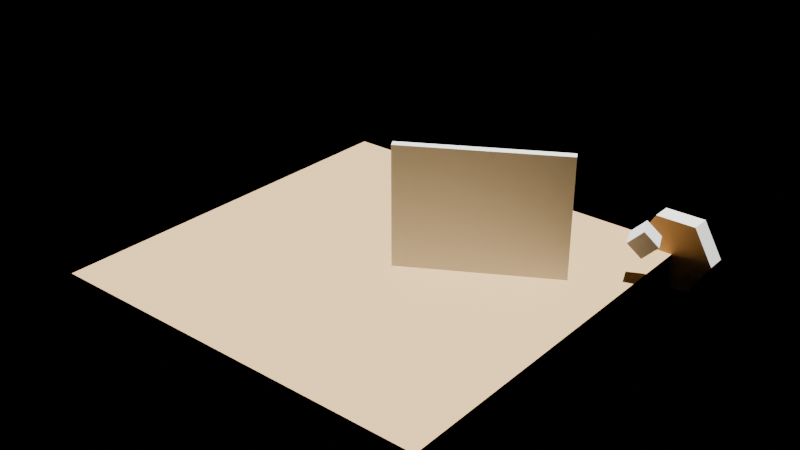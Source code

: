 # Source: scene_4_0_zstd.blend  (saved by Blender 4.0.36; exported with 4.5.12 LTS)
import bpy
from mathutils import Matrix  # noqa: F401  (used for matrix-valued properties, if any)

bpy.ops.wm.read_factory_settings(use_empty=True)
scene = bpy.context.scene
scene.name = 'Scene'

# ---- collections
col_structure = bpy.data.collections.new('Structure'); scene.collection.children.link(col_structure)
col_furniture = bpy.data.collections.new('Furniture'); scene.collection.children.link(col_furniture)

# ---- materials (node trees are filled in below, after node groups)
mat_concrete = bpy.data.materials.new('Concrete')
mat_concrete.use_transparent_shadow = False
mat_concrete.diffuse_color = (0.8, 0.8, 0.75, 1.0)
mat_wood = bpy.data.materials.new('Wood')
mat_wood.use_transparent_shadow = False
mat_wood.diffuse_color = (0.6, 0.4, 0.2, 0.5)

# ---- material node trees

# ---- lights
light_sun = bpy.data.lights.new('Sun', 'SUN')
light_sun.transmission_factor = 0.0

# ---- meshes
me_wall_block_mesh = bpy.data.meshes.new('Wall Block Mesh')
me_wall_block_mesh.from_pydata([(-0.5, -0.5, -0.5), (0.5, -0.5, -0.5), (0.5, 0.5, -0.5), (-0.5, 0.5, -0.5), (-0.5, -0.5, 0.5), (0.5, -0.5, 0.5), (0.5, 0.5, 0.5), (-0.5, 0.5, 0.5)], [], [(0, 3, 2, 1), (4, 5, 6, 7), (0, 1, 5, 4), (1, 2, 6, 5), (2, 3, 7, 6), (3, 0, 4, 7)])
me_wall_block_mesh.materials.append(mat_concrete)
me_wall_block_mesh.update()
me_floor_plane_mesh = bpy.data.meshes.new('Floor Plane Mesh')
me_floor_plane_mesh.from_pydata([(-5.0, -5.0, 0.0), (5.0, -5.0, 0.0), (5.0, 5.0, 0.0), (-5.0, 5.0, 0.0)], [], [(0, 1, 2, 3)])
me_floor_plane_mesh.materials.append(mat_wood)
me_floor_plane_mesh.update()
me_lamp_shade_mesh = bpy.data.meshes.new('Lamp Shade Mesh')
me_lamp_shade_mesh.from_pydata([(-0.25, -0.25, -0.25), (0.25, -0.25, -0.25), (0.25, 0.25, -0.25), (-0.25, 0.25, -0.25), (-0.25, -0.25, 0.25), (0.25, -0.25, 0.25), (0.25, 0.25, 0.25), (-0.25, 0.25, 0.25)], [], [(0, 3, 2, 1), (4, 5, 6, 7), (0, 1, 5, 4), (1, 2, 6, 5), (2, 3, 7, 6), (3, 0, 4, 7)])
me_lamp_shade_mesh.update()
me_hex_prism_mesh = bpy.data.meshes.new('Hex Prism Mesh')
me_hex_prism_mesh.from_pydata([(1.0, 0.0, 0.0), (0.5, 0.866, 0.0), (-0.5, 0.866, 0.0), (-1.0, 1.225e-16, 0.0), (-0.5, -0.866, 0.0), (0.5, -0.866, 0.0), (1.0, 0.0, 0.5), (0.5, 0.866, 0.5), (-0.5, 0.866, 0.5), (-1.0, 1.225e-16, 0.5), (-0.5, -0.866, 0.5), (0.5, -0.866, 0.5)], [], [(5, 4, 3, 2, 1, 0), (6, 7, 8, 9, 10, 11), (0, 1, 7, 6), (1, 2, 8, 7), (2, 3, 9, 8), (3, 4, 10, 9), (4, 5, 11, 10), (5, 0, 6, 11)])
me_hex_prism_mesh.polygons.foreach_set('material_index', [0, 1, 0, 0, 0, 0, 0, 0])
me_hex_prism_mesh.materials.append(mat_concrete)
me_hex_prism_mesh.materials.append(mat_wood)
me_hex_prism_mesh.update()

# ---- objects
ob_sun = bpy.data.objects.new('Sun', light_sun)
ob_wall_block = bpy.data.objects.new('Wall Block', me_wall_block_mesh)
ob_floor_plane = bpy.data.objects.new('Floor Plane', me_floor_plane_mesh)
ob_lamp_shade = bpy.data.objects.new('Lamp Shade', me_lamp_shade_mesh)
ob_hex_prism = bpy.data.objects.new('Hex Prism', me_hex_prism_mesh)
ob_marker = bpy.data.objects.new('Marker', None)

# ---- transforms, parenting, visibility, modifiers, constraints
ob_sun.location = (0.0, 0.0, 10.0)
ob_wall_block.location = (2.0, 1.0, 1.5)
ob_wall_block.rotation_euler = (0.0, 0.0, 0.5236)
ob_wall_block.scale = (4.0, 0.2, 3.0)
ob_floor_plane.location = (0.0, 0.0, 0.0)
ob_lamp_shade.parent = ob_hex_prism
ob_lamp_shade.matrix_parent_inverse = Matrix(((0.9659, -0.2588, 0.0, 0.0), (0.2588, 0.9659, 0.0, 1.0), (0.0, 0.0, 1.0, 0.0), (0.0, 0.0, 0.0, 1.0)))
ob_lamp_shade.location = (0.0, 0.0, 2.0)
ob_lamp_shade.rotation_mode = 'ZXY'
ob_lamp_shade.rotation_euler = (0.1745, 0.3491, 0.5236)
ob_hex_prism.location = (5.0, 5.0, 0.0)
ob_hex_prism.rotation_euler = (1.571, 0.0, 0.0)
ob_marker.location = (-3.0, 0.0, 0.0)
ob_marker.rotation_mode = 'QUATERNION'
ob_marker.rotation_quaternion = (0.9, 0.1, 0.3, 0.2)
ob_marker.scale = (1.0, 2.0, 1.0)
ob_marker.delta_location = (0.0, 0.5, 0.0)
ob_marker.delta_scale = (1.5, 1.0, 1.0)
ob_marker.hide_viewport = True

# ---- collection membership
scene.collection.objects.link(ob_sun)
col_structure.objects.link(ob_wall_block)
col_structure.objects.link(ob_floor_plane)
col_structure.objects.link(ob_lamp_shade)
col_furniture.objects.link(ob_hex_prism)
col_furniture.objects.link(ob_lamp_shade)
col_furniture.objects.link(ob_marker)

# ---- scene / render settings (as saved in the file)
scene.frame_start = 1; scene.frame_end = 250; scene.frame_set(1)
scene.render.engine = 'BLENDER_EEVEE_NEXT'
scene.cycles.sampling_pattern = 'TABULATED_SOBOL'
scene.unit_settings.scale_length = 0.01
bpy.context.view_layer.update()

# ---- added for rendering (the .blend has no active camera): camera
cam_auto = bpy.data.cameras.new('AutoCamera')
cam_auto.lens = 50.0
cam_auto.sensor_width = 36.0
cam_auto.clip_end = 1000.0
ob_auto_camera = bpy.data.objects.new('AutoCamera', cam_auto)
scene.collection.objects.link(ob_auto_camera)
ob_auto_camera.location = (14.7119, -17.0543, 12.4365)
ob_auto_camera.rotation_euler = (1.09748, -7.21219e-08, 0.694738)
scene.camera = ob_auto_camera
bpy.context.view_layer.update()
